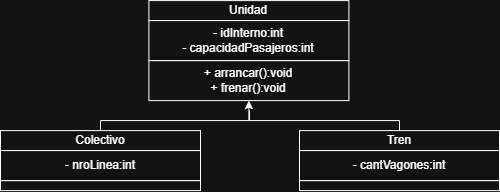

The diagram above was exported from draw.io. Its source (the exported page's mxGraphModel, read from the mxfile embedded in the PNG):
<mxGraphModel dx="696" dy="303.1" grid="1" gridSize="10" guides="1" tooltips="1" connect="1" arrows="1" fold="1" page="1" pageScale="0.1" pageWidth="827" pageHeight="1169" math="0" shadow="0">
  <root>
    <mxCell id="0" />
    <mxCell id="1" parent="0" />
    <mxCell id="iuQFrf4xBdPvjsGc8Q8P-18" connectable="0" parent="1" style="group" value="" vertex="1">
      <mxGeometry height="80" width="200" x="189.4" y="160" as="geometry" />
    </mxCell>
    <mxCell id="iuQFrf4xBdPvjsGc8Q8P-3" parent="iuQFrf4xBdPvjsGc8Q8P-18" style="rounded=0;whiteSpace=wrap;html=1;container=0;" value="+ arrancar():void&lt;div&gt;+ frenar():void&lt;/div&gt;" vertex="1">
      <mxGeometry height="40" width="200" y="40" as="geometry" />
    </mxCell>
    <mxCell id="iuQFrf4xBdPvjsGc8Q8P-4" parent="iuQFrf4xBdPvjsGc8Q8P-18" style="rounded=0;whiteSpace=wrap;html=1;container=0;" value="Unidad" vertex="1">
      <mxGeometry height="20" width="200" y="-20" as="geometry" />
    </mxCell>
    <mxCell id="iuQFrf4xBdPvjsGc8Q8P-5" parent="iuQFrf4xBdPvjsGc8Q8P-18" style="rounded=0;whiteSpace=wrap;html=1;container=0;align=center;labelPosition=center;verticalLabelPosition=middle;verticalAlign=middle;" value="- idInterno:int&lt;div&gt;- capacidadPasajeros:int&lt;/div&gt;" vertex="1">
      <mxGeometry height="40" width="200" as="geometry" />
    </mxCell>
    <mxCell id="iuQFrf4xBdPvjsGc8Q8P-27" connectable="0" parent="1" style="group" value="" vertex="1">
      <mxGeometry height="60" width="200" x="41" y="270" as="geometry" />
    </mxCell>
    <mxCell id="iuQFrf4xBdPvjsGc8Q8P-20" parent="iuQFrf4xBdPvjsGc8Q8P-27" style="rounded=0;whiteSpace=wrap;html=1;container=0;" value="" vertex="1">
      <mxGeometry height="10" width="200" y="50" as="geometry" />
    </mxCell>
    <mxCell id="iuQFrf4xBdPvjsGc8Q8P-21" parent="iuQFrf4xBdPvjsGc8Q8P-27" style="rounded=0;whiteSpace=wrap;html=1;container=0;" value="Colectivo" vertex="1">
      <mxGeometry height="20" width="200" as="geometry" />
    </mxCell>
    <mxCell id="iuQFrf4xBdPvjsGc8Q8P-22" parent="iuQFrf4xBdPvjsGc8Q8P-27" style="rounded=0;whiteSpace=wrap;html=1;container=0;align=center;labelPosition=center;verticalLabelPosition=middle;verticalAlign=middle;" value="- nroLinea:int" vertex="1">
      <mxGeometry height="30" width="200" y="20" as="geometry" />
    </mxCell>
    <mxCell id="iuQFrf4xBdPvjsGc8Q8P-28" connectable="0" parent="1" style="group" value="" vertex="1">
      <mxGeometry height="60" width="200" x="340" y="270" as="geometry" />
    </mxCell>
    <mxCell id="iuQFrf4xBdPvjsGc8Q8P-24" parent="iuQFrf4xBdPvjsGc8Q8P-28" style="rounded=0;whiteSpace=wrap;html=1;container=0;" value="" vertex="1">
      <mxGeometry height="10" width="200" y="50" as="geometry" />
    </mxCell>
    <mxCell id="iuQFrf4xBdPvjsGc8Q8P-30" edge="1" parent="iuQFrf4xBdPvjsGc8Q8P-28" source="iuQFrf4xBdPvjsGc8Q8P-25" style="edgeStyle=orthogonalEdgeStyle;rounded=0;orthogonalLoop=1;jettySize=auto;html=1;exitX=0.5;exitY=0;exitDx=0;exitDy=0;endArrow=none;endFill=0;">
      <mxGeometry relative="1" as="geometry">
        <Array as="points">
          <mxPoint x="100" y="-10" />
          <mxPoint x="-50" y="-10" />
        </Array>
        <mxPoint x="-50" y="-19.99999999999997" as="targetPoint" />
      </mxGeometry>
    </mxCell>
    <mxCell id="iuQFrf4xBdPvjsGc8Q8P-25" parent="iuQFrf4xBdPvjsGc8Q8P-28" style="rounded=0;whiteSpace=wrap;html=1;container=0;" value="Tren" vertex="1">
      <mxGeometry height="20" width="200" as="geometry" />
    </mxCell>
    <mxCell id="iuQFrf4xBdPvjsGc8Q8P-26" parent="iuQFrf4xBdPvjsGc8Q8P-28" style="rounded=0;whiteSpace=wrap;html=1;container=0;align=center;labelPosition=center;verticalLabelPosition=middle;verticalAlign=middle;" value="- cantVagones:int" vertex="1">
      <mxGeometry height="30" width="200" y="20" as="geometry" />
    </mxCell>
    <mxCell id="iuQFrf4xBdPvjsGc8Q8P-29" edge="1" parent="1" source="iuQFrf4xBdPvjsGc8Q8P-21" style="edgeStyle=orthogonalEdgeStyle;rounded=0;orthogonalLoop=1;jettySize=auto;html=1;exitX=0.5;exitY=0;exitDx=0;exitDy=0;entryX=0.5;entryY=1;entryDx=0;entryDy=0;" target="iuQFrf4xBdPvjsGc8Q8P-3">
      <mxGeometry relative="1" as="geometry">
        <Array as="points">
          <mxPoint x="141" y="260" />
          <mxPoint x="289" y="260" />
        </Array>
      </mxGeometry>
    </mxCell>
  </root>
</mxGraphModel>